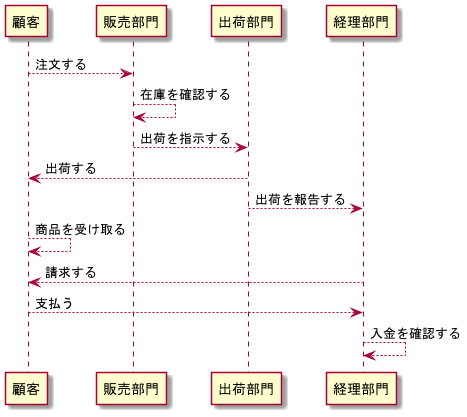

The diagram above was rendered by PlantUML. Its source (embedded in the PNG):
@startuml

顧客 --> 販売部門 : 注文する
販売部門 --> 販売部門 : 在庫を確認する
販売部門 --> 出荷部門 : 出荷を指示する
出荷部門 --> 顧客 : 出荷する
出荷部門 --> 経理部門 : 出荷を報告する
顧客 --> 顧客 : 商品を受け取る
経理部門 --> 顧客 : 請求する
顧客 --> 経理部門 : 支払う
経理部門 --> 経理部門 : 入金を確認する

@enduml